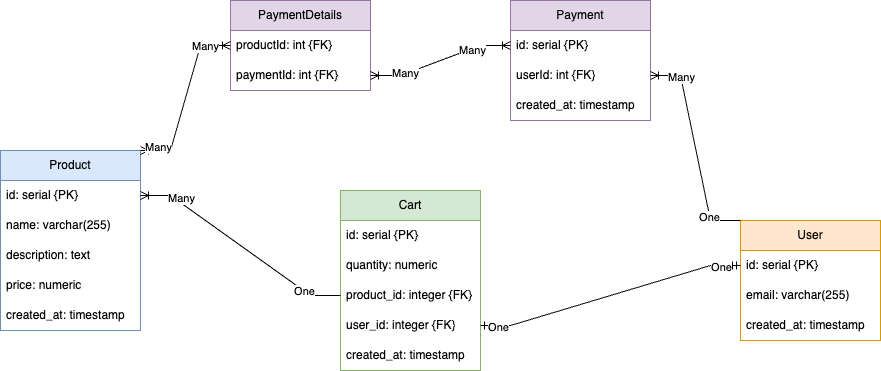

The diagram above was exported from draw.io. Its source (the exported page's mxGraphModel, read from the mxfile embedded in the PNG):
<mxGraphModel dx="984" dy="633" grid="1" gridSize="10" guides="1" tooltips="1" connect="1" arrows="1" fold="1" page="1" pageScale="1" pageWidth="827" pageHeight="1169" math="0" shadow="0">
  <root>
    <mxCell id="0" />
    <mxCell id="1" parent="0" />
    <mxCell id="_kL9EvpsQCPk6GAq1JKq-1" value="Product" style="swimlane;fontStyle=0;childLayout=stackLayout;horizontal=1;startSize=30;horizontalStack=0;resizeParent=1;resizeParentMax=0;resizeLast=0;collapsible=1;marginBottom=0;whiteSpace=wrap;html=1;fillColor=#dae8fc;strokeColor=#6c8ebf;" parent="1" vertex="1">
      <mxGeometry x="100" y="180" width="140" height="180" as="geometry" />
    </mxCell>
    <mxCell id="_kL9EvpsQCPk6GAq1JKq-2" value="id: serial {PK}" style="text;strokeColor=none;fillColor=none;align=left;verticalAlign=middle;spacingLeft=4;spacingRight=4;overflow=hidden;points=[[0,0.5],[1,0.5]];portConstraint=eastwest;rotatable=0;whiteSpace=wrap;html=1;" parent="_kL9EvpsQCPk6GAq1JKq-1" vertex="1">
      <mxGeometry y="30" width="140" height="30" as="geometry" />
    </mxCell>
    <mxCell id="_kL9EvpsQCPk6GAq1JKq-3" value="name: varchar(255)" style="text;strokeColor=none;fillColor=none;align=left;verticalAlign=middle;spacingLeft=4;spacingRight=4;overflow=hidden;points=[[0,0.5],[1,0.5]];portConstraint=eastwest;rotatable=0;whiteSpace=wrap;html=1;" parent="_kL9EvpsQCPk6GAq1JKq-1" vertex="1">
      <mxGeometry y="60" width="140" height="30" as="geometry" />
    </mxCell>
    <mxCell id="_kL9EvpsQCPk6GAq1JKq-4" value="description: text" style="text;strokeColor=none;fillColor=none;align=left;verticalAlign=middle;spacingLeft=4;spacingRight=4;overflow=hidden;points=[[0,0.5],[1,0.5]];portConstraint=eastwest;rotatable=0;whiteSpace=wrap;html=1;" parent="_kL9EvpsQCPk6GAq1JKq-1" vertex="1">
      <mxGeometry y="90" width="140" height="30" as="geometry" />
    </mxCell>
    <mxCell id="_kL9EvpsQCPk6GAq1JKq-6" value="price: numeric" style="text;strokeColor=none;fillColor=none;align=left;verticalAlign=middle;spacingLeft=4;spacingRight=4;overflow=hidden;points=[[0,0.5],[1,0.5]];portConstraint=eastwest;rotatable=0;whiteSpace=wrap;html=1;" parent="_kL9EvpsQCPk6GAq1JKq-1" vertex="1">
      <mxGeometry y="120" width="140" height="30" as="geometry" />
    </mxCell>
    <mxCell id="_kL9EvpsQCPk6GAq1JKq-5" value="created_at: timestamp" style="text;strokeColor=none;fillColor=none;align=left;verticalAlign=middle;spacingLeft=4;spacingRight=4;overflow=hidden;points=[[0,0.5],[1,0.5]];portConstraint=eastwest;rotatable=0;whiteSpace=wrap;html=1;" parent="_kL9EvpsQCPk6GAq1JKq-1" vertex="1">
      <mxGeometry y="150" width="140" height="30" as="geometry" />
    </mxCell>
    <mxCell id="_kL9EvpsQCPk6GAq1JKq-7" value="Cart" style="swimlane;fontStyle=0;childLayout=stackLayout;horizontal=1;startSize=30;horizontalStack=0;resizeParent=1;resizeParentMax=0;resizeLast=0;collapsible=1;marginBottom=0;whiteSpace=wrap;html=1;fillColor=#d5e8d4;strokeColor=#82b366;" parent="1" vertex="1">
      <mxGeometry x="440" y="220" width="140" height="180" as="geometry" />
    </mxCell>
    <mxCell id="_kL9EvpsQCPk6GAq1JKq-8" value="id: serial {PK}" style="text;strokeColor=none;fillColor=none;align=left;verticalAlign=middle;spacingLeft=4;spacingRight=4;overflow=hidden;points=[[0,0.5],[1,0.5]];portConstraint=eastwest;rotatable=0;whiteSpace=wrap;html=1;" parent="_kL9EvpsQCPk6GAq1JKq-7" vertex="1">
      <mxGeometry y="30" width="140" height="30" as="geometry" />
    </mxCell>
    <mxCell id="_kL9EvpsQCPk6GAq1JKq-9" value="quantity: numeric" style="text;strokeColor=none;fillColor=none;align=left;verticalAlign=middle;spacingLeft=4;spacingRight=4;overflow=hidden;points=[[0,0.5],[1,0.5]];portConstraint=eastwest;rotatable=0;whiteSpace=wrap;html=1;" parent="_kL9EvpsQCPk6GAq1JKq-7" vertex="1">
      <mxGeometry y="60" width="140" height="30" as="geometry" />
    </mxCell>
    <mxCell id="_kL9EvpsQCPk6GAq1JKq-10" value="product_id: integer {FK}" style="text;strokeColor=none;fillColor=none;align=left;verticalAlign=middle;spacingLeft=4;spacingRight=4;overflow=hidden;points=[[0,0.5],[1,0.5]];portConstraint=eastwest;rotatable=0;whiteSpace=wrap;html=1;" parent="_kL9EvpsQCPk6GAq1JKq-7" vertex="1">
      <mxGeometry y="90" width="140" height="30" as="geometry" />
    </mxCell>
    <mxCell id="_kL9EvpsQCPk6GAq1JKq-19" value="user_id: integer {FK}" style="text;strokeColor=none;fillColor=none;align=left;verticalAlign=middle;spacingLeft=4;spacingRight=4;overflow=hidden;points=[[0,0.5],[1,0.5]];portConstraint=eastwest;rotatable=0;whiteSpace=wrap;html=1;" parent="_kL9EvpsQCPk6GAq1JKq-7" vertex="1">
      <mxGeometry y="120" width="140" height="30" as="geometry" />
    </mxCell>
    <mxCell id="_kL9EvpsQCPk6GAq1JKq-11" value="created_at: timestamp" style="text;strokeColor=none;fillColor=none;align=left;verticalAlign=middle;spacingLeft=4;spacingRight=4;overflow=hidden;points=[[0,0.5],[1,0.5]];portConstraint=eastwest;rotatable=0;whiteSpace=wrap;html=1;" parent="_kL9EvpsQCPk6GAq1JKq-7" vertex="1">
      <mxGeometry y="150" width="140" height="30" as="geometry" />
    </mxCell>
    <mxCell id="_kL9EvpsQCPk6GAq1JKq-12" value="User" style="swimlane;fontStyle=0;childLayout=stackLayout;horizontal=1;startSize=30;horizontalStack=0;resizeParent=1;resizeParentMax=0;resizeLast=0;collapsible=1;marginBottom=0;whiteSpace=wrap;html=1;fillColor=#ffe6cc;strokeColor=#d79b00;" parent="1" vertex="1">
      <mxGeometry x="840" y="250" width="140" height="120" as="geometry" />
    </mxCell>
    <mxCell id="_kL9EvpsQCPk6GAq1JKq-13" value="id: serial {PK}" style="text;strokeColor=none;fillColor=none;align=left;verticalAlign=middle;spacingLeft=4;spacingRight=4;overflow=hidden;points=[[0,0.5],[1,0.5]];portConstraint=eastwest;rotatable=0;whiteSpace=wrap;html=1;" parent="_kL9EvpsQCPk6GAq1JKq-12" vertex="1">
      <mxGeometry y="30" width="140" height="30" as="geometry" />
    </mxCell>
    <mxCell id="_kL9EvpsQCPk6GAq1JKq-15" value="email: varchar(255)&lt;span style=&quot;white-space: pre;&quot;&gt;&#09;&lt;/span&gt;" style="text;strokeColor=none;fillColor=none;align=left;verticalAlign=middle;spacingLeft=4;spacingRight=4;overflow=hidden;points=[[0,0.5],[1,0.5]];portConstraint=eastwest;rotatable=0;whiteSpace=wrap;html=1;" parent="_kL9EvpsQCPk6GAq1JKq-12" vertex="1">
      <mxGeometry y="60" width="140" height="30" as="geometry" />
    </mxCell>
    <mxCell id="_kL9EvpsQCPk6GAq1JKq-16" value="created_at: timestamp" style="text;strokeColor=none;fillColor=none;align=left;verticalAlign=middle;spacingLeft=4;spacingRight=4;overflow=hidden;points=[[0,0.5],[1,0.5]];portConstraint=eastwest;rotatable=0;whiteSpace=wrap;html=1;" parent="_kL9EvpsQCPk6GAq1JKq-12" vertex="1">
      <mxGeometry y="90" width="140" height="30" as="geometry" />
    </mxCell>
    <mxCell id="_kL9EvpsQCPk6GAq1JKq-18" value="" style="edgeStyle=entityRelationEdgeStyle;fontSize=12;html=1;endArrow=ERoneToMany;rounded=0;entryX=1;entryY=0.5;entryDx=0;entryDy=0;exitX=0;exitY=0.5;exitDx=0;exitDy=0;" parent="1" source="_kL9EvpsQCPk6GAq1JKq-10" target="_kL9EvpsQCPk6GAq1JKq-2" edge="1">
      <mxGeometry width="100" height="100" relative="1" as="geometry">
        <mxPoint x="360" y="380" as="sourcePoint" />
        <mxPoint x="460" y="280" as="targetPoint" />
      </mxGeometry>
    </mxCell>
    <mxCell id="sane5RDGby3tS8t7px-k-19" value="Many" style="edgeLabel;html=1;align=center;verticalAlign=middle;resizable=0;points=[];" parent="_kL9EvpsQCPk6GAq1JKq-18" vertex="1" connectable="0">
      <mxGeometry x="0.7012" relative="1" as="geometry">
        <mxPoint x="6" as="offset" />
      </mxGeometry>
    </mxCell>
    <mxCell id="sane5RDGby3tS8t7px-k-20" value="One" style="edgeLabel;html=1;align=center;verticalAlign=middle;resizable=0;points=[];" parent="_kL9EvpsQCPk6GAq1JKq-18" vertex="1" connectable="0">
      <mxGeometry x="-0.6763" relative="1" as="geometry">
        <mxPoint as="offset" />
      </mxGeometry>
    </mxCell>
    <mxCell id="sane5RDGby3tS8t7px-k-1" value="Payment" style="swimlane;fontStyle=0;childLayout=stackLayout;horizontal=1;startSize=30;horizontalStack=0;resizeParent=1;resizeParentMax=0;resizeLast=0;collapsible=1;marginBottom=0;whiteSpace=wrap;html=1;fillColor=#e1d5e7;strokeColor=#9673a6;" parent="1" vertex="1">
      <mxGeometry x="610" y="30" width="140" height="120" as="geometry" />
    </mxCell>
    <mxCell id="sane5RDGby3tS8t7px-k-2" value="id: serial {PK}" style="text;strokeColor=none;fillColor=none;align=left;verticalAlign=middle;spacingLeft=4;spacingRight=4;overflow=hidden;points=[[0,0.5],[1,0.5]];portConstraint=eastwest;rotatable=0;whiteSpace=wrap;html=1;" parent="sane5RDGby3tS8t7px-k-1" vertex="1">
      <mxGeometry y="30" width="140" height="30" as="geometry" />
    </mxCell>
    <mxCell id="sane5RDGby3tS8t7px-k-3" value="userId: int {FK}" style="text;strokeColor=none;fillColor=none;align=left;verticalAlign=middle;spacingLeft=4;spacingRight=4;overflow=hidden;points=[[0,0.5],[1,0.5]];portConstraint=eastwest;rotatable=0;whiteSpace=wrap;html=1;" parent="sane5RDGby3tS8t7px-k-1" vertex="1">
      <mxGeometry y="60" width="140" height="30" as="geometry" />
    </mxCell>
    <mxCell id="sane5RDGby3tS8t7px-k-4" value="created_at: timestamp" style="text;strokeColor=none;fillColor=none;align=left;verticalAlign=middle;spacingLeft=4;spacingRight=4;overflow=hidden;points=[[0,0.5],[1,0.5]];portConstraint=eastwest;rotatable=0;whiteSpace=wrap;html=1;" parent="sane5RDGby3tS8t7px-k-1" vertex="1">
      <mxGeometry y="90" width="140" height="30" as="geometry" />
    </mxCell>
    <mxCell id="sane5RDGby3tS8t7px-k-6" value="PaymentDetails" style="swimlane;fontStyle=0;childLayout=stackLayout;horizontal=1;startSize=30;horizontalStack=0;resizeParent=1;resizeParentMax=0;resizeLast=0;collapsible=1;marginBottom=0;whiteSpace=wrap;html=1;fillColor=#e1d5e7;strokeColor=#9673a6;" parent="1" vertex="1">
      <mxGeometry x="330" y="30" width="140" height="90" as="geometry" />
    </mxCell>
    <mxCell id="sane5RDGby3tS8t7px-k-7" value="productId: int {FK}" style="text;strokeColor=none;fillColor=none;align=left;verticalAlign=middle;spacingLeft=4;spacingRight=4;overflow=hidden;points=[[0,0.5],[1,0.5]];portConstraint=eastwest;rotatable=0;whiteSpace=wrap;html=1;" parent="sane5RDGby3tS8t7px-k-6" vertex="1">
      <mxGeometry y="30" width="140" height="30" as="geometry" />
    </mxCell>
    <mxCell id="sane5RDGby3tS8t7px-k-8" value="paymentId: int {FK}" style="text;strokeColor=none;fillColor=none;align=left;verticalAlign=middle;spacingLeft=4;spacingRight=4;overflow=hidden;points=[[0,0.5],[1,0.5]];portConstraint=eastwest;rotatable=0;whiteSpace=wrap;html=1;" parent="sane5RDGby3tS8t7px-k-6" vertex="1">
      <mxGeometry y="60" width="140" height="30" as="geometry" />
    </mxCell>
    <mxCell id="sane5RDGby3tS8t7px-k-11" value="" style="edgeStyle=entityRelationEdgeStyle;fontSize=12;html=1;endArrow=ERoneToMany;rounded=0;entryX=1;entryY=0.5;entryDx=0;entryDy=0;exitX=0;exitY=0;exitDx=0;exitDy=0;" parent="1" source="_kL9EvpsQCPk6GAq1JKq-12" target="sane5RDGby3tS8t7px-k-3" edge="1">
      <mxGeometry width="100" height="100" relative="1" as="geometry">
        <mxPoint x="320" y="320" as="sourcePoint" />
        <mxPoint x="170" y="275" as="targetPoint" />
      </mxGeometry>
    </mxCell>
    <mxCell id="sane5RDGby3tS8t7px-k-26" value="One" style="edgeLabel;html=1;align=center;verticalAlign=middle;resizable=0;points=[];" parent="sane5RDGby3tS8t7px-k-11" vertex="1" connectable="0">
      <mxGeometry x="-0.6711" y="1" relative="1" as="geometry">
        <mxPoint as="offset" />
      </mxGeometry>
    </mxCell>
    <mxCell id="sane5RDGby3tS8t7px-k-27" value="Many" style="edgeLabel;html=1;align=center;verticalAlign=middle;resizable=0;points=[];" parent="sane5RDGby3tS8t7px-k-11" vertex="1" connectable="0">
      <mxGeometry x="0.708" y="1" relative="1" as="geometry">
        <mxPoint as="offset" />
      </mxGeometry>
    </mxCell>
    <mxCell id="sane5RDGby3tS8t7px-k-14" value="" style="edgeStyle=entityRelationEdgeStyle;fontSize=12;html=1;endArrow=ERoneToMany;startArrow=ERoneToMany;rounded=0;entryX=1;entryY=0.5;entryDx=0;entryDy=0;exitX=0;exitY=0.5;exitDx=0;exitDy=0;" parent="1" source="sane5RDGby3tS8t7px-k-2" target="sane5RDGby3tS8t7px-k-8" edge="1">
      <mxGeometry width="100" height="100" relative="1" as="geometry">
        <mxPoint x="320" y="65" as="sourcePoint" />
        <mxPoint x="170" y="65" as="targetPoint" />
      </mxGeometry>
    </mxCell>
    <mxCell id="sane5RDGby3tS8t7px-k-24" value="Many" style="edgeLabel;html=1;align=center;verticalAlign=middle;resizable=0;points=[];" parent="sane5RDGby3tS8t7px-k-14" vertex="1" connectable="0">
      <mxGeometry x="0.5098" y="-1" relative="1" as="geometry">
        <mxPoint as="offset" />
      </mxGeometry>
    </mxCell>
    <mxCell id="sane5RDGby3tS8t7px-k-25" value="Many" style="edgeLabel;html=1;align=center;verticalAlign=middle;resizable=0;points=[];" parent="sane5RDGby3tS8t7px-k-14" vertex="1" connectable="0">
      <mxGeometry x="-0.461" y="1" relative="1" as="geometry">
        <mxPoint as="offset" />
      </mxGeometry>
    </mxCell>
    <mxCell id="sane5RDGby3tS8t7px-k-16" value="" style="edgeStyle=entityRelationEdgeStyle;fontSize=12;html=1;endArrow=ERoneToMany;startArrow=ERoneToMany;rounded=0;entryX=1;entryY=0;entryDx=0;entryDy=0;exitX=0;exitY=0.5;exitDx=0;exitDy=0;" parent="1" source="sane5RDGby3tS8t7px-k-7" target="_kL9EvpsQCPk6GAq1JKq-1" edge="1">
      <mxGeometry width="100" height="100" relative="1" as="geometry">
        <mxPoint x="430" y="35" as="sourcePoint" />
        <mxPoint x="360" y="115" as="targetPoint" />
      </mxGeometry>
    </mxCell>
    <mxCell id="sane5RDGby3tS8t7px-k-21" value="Many" style="edgeLabel;html=1;align=center;verticalAlign=middle;resizable=0;points=[];" parent="sane5RDGby3tS8t7px-k-16" vertex="1" connectable="0">
      <mxGeometry x="0.8001" y="-4" relative="1" as="geometry">
        <mxPoint as="offset" />
      </mxGeometry>
    </mxCell>
    <mxCell id="sane5RDGby3tS8t7px-k-22" value="Many" style="edgeLabel;html=1;align=center;verticalAlign=middle;resizable=0;points=[];" parent="sane5RDGby3tS8t7px-k-16" vertex="1" connectable="0">
      <mxGeometry x="-0.6899" relative="1" as="geometry">
        <mxPoint as="offset" />
      </mxGeometry>
    </mxCell>
    <mxCell id="sane5RDGby3tS8t7px-k-17" value="" style="edgeStyle=entityRelationEdgeStyle;fontSize=12;html=1;endArrow=ERmandOne;startArrow=ERmandOne;rounded=0;entryX=0;entryY=0.5;entryDx=0;entryDy=0;" parent="1" source="_kL9EvpsQCPk6GAq1JKq-19" target="_kL9EvpsQCPk6GAq1JKq-13" edge="1">
      <mxGeometry width="100" height="100" relative="1" as="geometry">
        <mxPoint x="270" y="250" as="sourcePoint" />
        <mxPoint x="370" y="150" as="targetPoint" />
      </mxGeometry>
    </mxCell>
    <mxCell id="sane5RDGby3tS8t7px-k-28" value="One" style="edgeLabel;html=1;align=center;verticalAlign=middle;resizable=0;points=[];" parent="sane5RDGby3tS8t7px-k-17" vertex="1" connectable="0">
      <mxGeometry x="-0.87" y="-1" relative="1" as="geometry">
        <mxPoint as="offset" />
      </mxGeometry>
    </mxCell>
    <mxCell id="sane5RDGby3tS8t7px-k-29" value="One" style="edgeLabel;html=1;align=center;verticalAlign=middle;resizable=0;points=[];" parent="sane5RDGby3tS8t7px-k-17" vertex="1" connectable="0">
      <mxGeometry x="0.8538" y="-1" relative="1" as="geometry">
        <mxPoint as="offset" />
      </mxGeometry>
    </mxCell>
  </root>
</mxGraphModel>